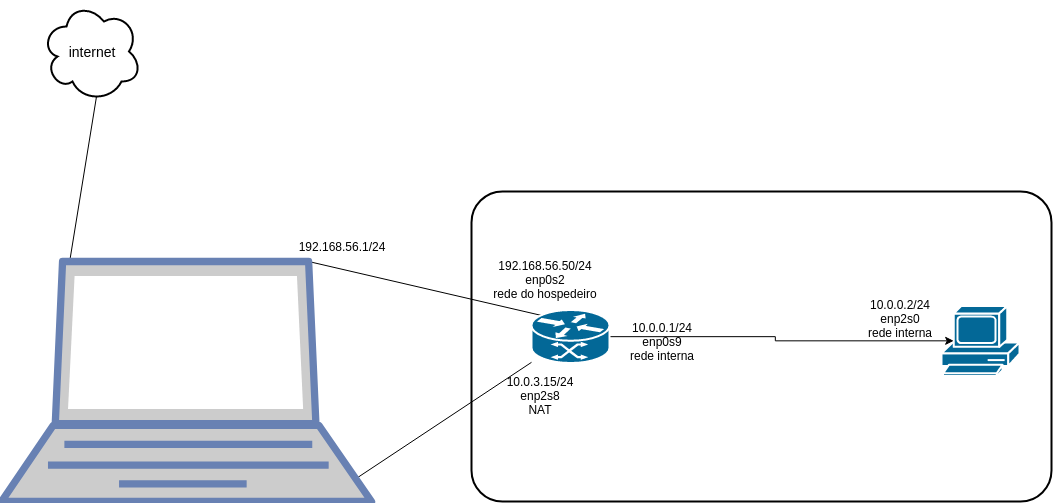

The diagram above was exported from draw.io. Its source (the exported page's mxGraphModel, read from the mxfile embedded in the PNG):
<mxGraphModel dx="1557" dy="669" grid="1" gridSize="10" guides="1" tooltips="1" connect="1" arrows="1" fold="1" page="1" pageScale="1" pageWidth="1169" pageHeight="827" math="0" shadow="0">
  <root>
    <mxCell id="0" />
    <mxCell id="1" parent="0" />
    <mxCell id="LljGQD9_rgyB9bNTf7lt-15" value="" style="endArrow=none;html=1;entryX=0.12;entryY=0.1;entryDx=0;entryDy=0;entryPerimeter=0;exitX=0.83;exitY=0;exitDx=0;exitDy=0;exitPerimeter=0;" edge="1" parent="1" source="LljGQD9_rgyB9bNTf7lt-33" target="LljGQD9_rgyB9bNTf7lt-2">
      <mxGeometry width="50" height="50" relative="1" as="geometry">
        <mxPoint x="313" y="358.8399999999999" as="sourcePoint" />
        <mxPoint x="140" y="610" as="targetPoint" />
      </mxGeometry>
    </mxCell>
    <mxCell id="LljGQD9_rgyB9bNTf7lt-9" value="" style="rounded=1;arcSize=10;dashed=0;strokeColor=#000000;fillColor=none;gradientColor=none;strokeWidth=2;" vertex="1" parent="1">
      <mxGeometry x="560" y="280" width="580" height="310" as="geometry" />
    </mxCell>
    <mxCell id="LljGQD9_rgyB9bNTf7lt-1" value="" style="shape=mxgraph.cisco.computers_and_peripherals.pc;html=1;pointerEvents=1;dashed=0;fillColor=#036897;strokeColor=#ffffff;strokeWidth=2;verticalLabelPosition=bottom;verticalAlign=top;align=center;outlineConnect=0;" vertex="1" parent="1">
      <mxGeometry x="1030" y="394.5" width="78" height="70" as="geometry" />
    </mxCell>
    <mxCell id="LljGQD9_rgyB9bNTf7lt-5" style="edgeStyle=orthogonalEdgeStyle;rounded=0;orthogonalLoop=1;jettySize=auto;html=1;exitX=1;exitY=0.5;exitDx=0;exitDy=0;exitPerimeter=0;entryX=0.16;entryY=0.5;entryDx=0;entryDy=0;entryPerimeter=0;" edge="1" parent="1" source="LljGQD9_rgyB9bNTf7lt-2" target="LljGQD9_rgyB9bNTf7lt-1">
      <mxGeometry relative="1" as="geometry" />
    </mxCell>
    <mxCell id="LljGQD9_rgyB9bNTf7lt-2" value="" style="shape=mxgraph.cisco.routers.atm_router;html=1;pointerEvents=1;dashed=0;fillColor=#036897;strokeColor=#ffffff;strokeWidth=2;verticalLabelPosition=bottom;verticalAlign=top;align=center;outlineConnect=0;" vertex="1" parent="1">
      <mxGeometry x="620" y="398.5" width="78" height="53" as="geometry" />
    </mxCell>
    <mxCell id="LljGQD9_rgyB9bNTf7lt-8" value="internet" style="ellipse;shape=cloud;strokeWidth=2;fontSize=14;whiteSpace=wrap;html=1;align=center;" vertex="1" parent="1">
      <mxGeometry x="130" y="90" width="100" height="100" as="geometry" />
    </mxCell>
    <mxCell id="LljGQD9_rgyB9bNTf7lt-14" value="" style="endArrow=none;html=1;entryX=0.55;entryY=0.95;entryDx=0;entryDy=0;entryPerimeter=0;exitX=0.286;exitY=0.136;exitDx=0;exitDy=0;exitPerimeter=0;" edge="1" parent="1" target="LljGQD9_rgyB9bNTf7lt-8">
      <mxGeometry width="50" height="50" relative="1" as="geometry">
        <mxPoint x="150.05999999999995" y="399.9200000000001" as="sourcePoint" />
        <mxPoint x="140" y="610" as="targetPoint" />
      </mxGeometry>
    </mxCell>
    <mxCell id="LljGQD9_rgyB9bNTf7lt-16" value="" style="endArrow=none;html=1;exitX=0.946;exitY=0.917;exitDx=0;exitDy=0;exitPerimeter=0;" edge="1" parent="1" source="LljGQD9_rgyB9bNTf7lt-33" target="LljGQD9_rgyB9bNTf7lt-2">
      <mxGeometry width="50" height="50" relative="1" as="geometry">
        <mxPoint x="260" y="660" as="sourcePoint" />
        <mxPoint x="140" y="610" as="targetPoint" />
      </mxGeometry>
    </mxCell>
    <mxCell id="LljGQD9_rgyB9bNTf7lt-22" value="192.168.56.1/24" style="text;html=1;strokeColor=none;fillColor=none;align=center;verticalAlign=middle;whiteSpace=wrap;rounded=0;" vertex="1" parent="1">
      <mxGeometry x="380" y="320" width="100" height="30" as="geometry" />
    </mxCell>
    <mxCell id="LljGQD9_rgyB9bNTf7lt-23" value="192.168.56.50/24&lt;br&gt;enp0s2&lt;br&gt;rede do hospedeiro" style="text;html=1;strokeColor=none;fillColor=none;align=center;verticalAlign=middle;whiteSpace=wrap;rounded=0;" vertex="1" parent="1">
      <mxGeometry x="578" y="338" width="112" height="60" as="geometry" />
    </mxCell>
    <mxCell id="LljGQD9_rgyB9bNTf7lt-27" value="10.0.3.15/24&lt;br&gt;enp2s8&lt;br&gt;NAT" style="text;html=1;strokeColor=none;fillColor=none;align=center;verticalAlign=middle;whiteSpace=wrap;rounded=0;" vertex="1" parent="1">
      <mxGeometry x="578" y="449" width="100" height="70" as="geometry" />
    </mxCell>
    <mxCell id="LljGQD9_rgyB9bNTf7lt-31" value="10.0.0.1/24&lt;br&gt;enp0s9&lt;br&gt;rede interna" style="text;html=1;strokeColor=none;fillColor=none;align=center;verticalAlign=middle;whiteSpace=wrap;rounded=0;" vertex="1" parent="1">
      <mxGeometry x="710" y="399" width="80" height="61" as="geometry" />
    </mxCell>
    <mxCell id="LljGQD9_rgyB9bNTf7lt-32" value="10.0.0.2/24&lt;br&gt;enp2s0&lt;br&gt;rede interna" style="text;html=1;strokeColor=none;fillColor=none;align=center;verticalAlign=middle;whiteSpace=wrap;rounded=0;" vertex="1" parent="1">
      <mxGeometry x="943" y="382" width="90" height="49" as="geometry" />
    </mxCell>
    <mxCell id="LljGQD9_rgyB9bNTf7lt-33" value="" style="fontColor=#0066CC;verticalAlign=top;verticalLabelPosition=bottom;labelPosition=center;align=center;html=1;outlineConnect=0;fillColor=#CCCCCC;strokeColor=#6881B3;gradientColor=none;gradientDirection=north;strokeWidth=2;shape=mxgraph.networks.laptop;" vertex="1" parent="1">
      <mxGeometry x="90" y="350" width="370" height="240" as="geometry" />
    </mxCell>
  </root>
</mxGraphModel>